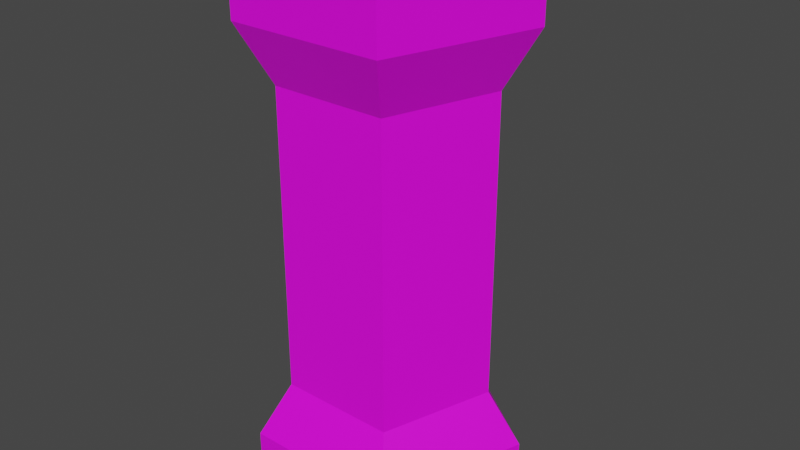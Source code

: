 # Source: Pillar01.blend  (saved by Blender 3.6.11; exported with 4.5.12 LTS)
import bpy
from mathutils import Matrix  # noqa: F401  (used for matrix-valued properties, if any)

bpy.ops.wm.read_factory_settings(use_empty=True)
scene = bpy.context.scene
scene.name = 'Scene'

# ---- collections
col_collection = bpy.data.collections.new('Collection'); scene.collection.children.link(col_collection)

# ---- images (referenced by path relative to the original .blend; pixels are not part of the script)
import os
ASSET_DIR = os.environ.get("B2B_ASSET_DIR", "")  # directory of the original .blend (textures are referenced by path, not embedded)
HERE = os.path.dirname(os.path.abspath(__file__))  # packed textures are extracted next to this script under _unpacked/

def load_image(name, relpath, width, height, colorspace="sRGB"):
    """Load a texture the original file referenced (path relative to the .blend, or extracted next to this script)."""
    p = next((c for c in (os.path.join(HERE, relpath), os.path.join(ASSET_DIR, relpath)) if relpath and os.path.exists(c)), "")
    if p:
        img = bpy.data.images.load(p, check_existing=True)
        img.name = name
    else:  # same state as the original file: an image datablock whose file is absent (Cycles renders it pink)
        img = bpy.data.images.new(name, width, height)
        img.source = "FILE"
        img.filepath = "//" + (relpath or name)
    img.colorspace_settings.name = colorspace
    return img
img_pillar01_a_png_001 = load_image('Pillar01_a.png.001', 'Pillar01_a.png', 1024, 1024, 'sRGB')

# ---- materials (node trees are filled in below, after node groups)
mat_material = bpy.data.materials.new('Material')
mat_material.alpha_threshold = 0.0
mat_material.use_transparent_shadow = False
mat_material.line_color = (0.0, 0.0, 0.0, 1.0)

# ---- material node trees
mat_material.use_nodes = True; mat_material.node_tree.nodes.clear()
_N = mat_material.node_tree.nodes; _L = mat_material.node_tree.links
n0 = _N.new('ShaderNodeOutputMaterial'); n0.name = 'Material Output'; n0.location = (300, 300)
n1 = _N.new('ShaderNodeBsdfPrincipled'); n1.name = 'Principled BSDF'; n1.location = (10, 300)
n1.distribution = 'GGX'
n1.subsurface_method = 'RANDOM_WALK_SKIN'
n1.inputs[3].default_value = 1.45
n1.inputs[27].default_value = (0.0, 0.0, 0.0, 1.0)
n1.inputs[28].default_value = 1.0
n2 = _N.new('ShaderNodeTexImage'); n2.name = 'Image Texture'; n2.location = (-280, 280)
n2.image = img_pillar01_a_png_001
n2.interpolation = 'Closest'
_L.new(n1.outputs[0], n0.inputs[0])
_L.new(n2.outputs[0], n1.inputs[0])
n0.is_active_output = True

# ---- world
world_world = bpy.data.worlds.new('World'); scene.world = world_world
world_world.use_nodes = True; world_world.node_tree.nodes.clear()
_N = world_world.node_tree.nodes; _L = world_world.node_tree.links
n0 = _N.new('ShaderNodeOutputWorld'); n0.name = 'World Output'; n0.location = (300, 300)
n1 = _N.new('ShaderNodeBackground'); n1.name = 'Background'; n1.location = (10, 300)
n1.inputs[0].default_value = (0.05088, 0.05088, 0.05088, 1.0)
_L.new(n1.outputs[0], n0.inputs[0])
n0.is_active_output = True
world_world.color = (0.05088, 0.05088, 0.05088)
world_world.use_sun_shadow = False
world_world.sun_shadow_jitter_overblur = 0.0

# ---- meshes
me_circle = bpy.data.meshes.new('Circle')
me_circle.from_pydata([(0.0, 0.5, 0.0), (-0.4755, 0.1545, 0.0), (-0.2939, -0.4045, 0.0), (0.2939, -0.4045, 0.0), (0.4755, 0.1545, 0.0), (0.0, 0.5, 2.0), (-0.4755, 0.1545, 2.0), (-0.2939, -0.4045, 2.0), (0.2939, -0.4045, 2.0), (0.4755, 0.1545, 2.0), (0.0, 0.0, 1.875), (0.2204, -0.3034, 1.561), (0.3566, 0.1159, 1.561), (-0.2204, -0.3034, 0.4163), (0.2204, -0.3034, 0.4163), (-0.3566, 0.1159, 0.4163), (-0.3566, 0.1159, 1.561), (0.0, 0.375, 1.561), (-0.2204, -0.3034, 1.561), (0.3566, 0.1159, 0.4163), (0.0, 0.375, 0.4163), (0.2939, -0.4045, 1.781), (-0.4755, 0.1545, 1.781), (0.4755, 0.1545, 1.781), (-0.2939, -0.4045, 1.781), (0.0, 0.5, 1.781), (0.4755, 0.1545, 0.2181), (-0.2939, -0.4045, 0.2181), (0.0, 0.5, 0.2181), (0.2939, -0.4045, 0.2181), (-0.4755, 0.1545, 0.2181)], [], [(23, 9, 8, 21), (24, 7, 6, 22), (25, 5, 9, 23), (21, 8, 7, 24), (22, 6, 5, 25), (8, 9, 10), (9, 5, 10), (5, 6, 10), (6, 7, 10), (7, 8, 10), (26, 19, 14, 29), (27, 13, 15, 30), (28, 20, 19, 26), (29, 14, 13, 27), (30, 15, 20, 28), (15, 16, 17, 20), (14, 11, 18, 13), (20, 17, 12, 19), (13, 18, 16, 15), (19, 12, 11, 14), (16, 22, 25, 17), (11, 21, 24, 18), (17, 25, 23, 12), (18, 24, 22, 16), (12, 23, 21, 11), (1, 30, 28, 0), (3, 29, 27, 2), (0, 28, 26, 4), (2, 27, 30, 1), (4, 26, 29, 3)])
_uv = me_circle.uv_layers.new(name='UVMap')
_uv.uv.foreach_set('vector', [0.5652, 0.5705, 0.5652, 0.6408, 0.7535, 0.6408, 0.7535, 0.5705, 0.0001929, 0.5705, 0.0001929, 0.6408, 0.1885, 0.6408, 0.1885, 0.5705, 0.3768, 0.5705, 0.3768, 0.6408, 0.5652, 0.6408, 0.5652, 0.5705, 0.7535, 0.5705, 0.7535, 0.6408, 0.9418, 0.6408, 0.9418, 0.5705, 0.1885, 0.5705, 0.1885, 0.6408, 0.3768, 0.6408, 0.3768, 0.5705, 0.7535, 0.6408, 0.6953, 0.8199, 0.8476, 0.7704, 0.6953, 0.8199, 0.8476, 0.9306, 0.8476, 0.7704, 0.8476, 0.9306, 1.0, 0.8199, 0.8476, 0.7704, 1.0, 0.8199, 0.9418, 0.6408, 0.8476, 0.7704, 0.9418, 0.6408, 0.7535, 0.6408, 0.8476, 0.7704, 0.5652, 0.06987, 0.5848, 0.1306, 0.7166, 0.1306, 0.7535, 0.06987, 0.0001928, 0.06987, 0.02598, 0.1306, 0.1578, 0.1306, 0.1885, 0.06987, 0.3768, 0.06987, 0.4014, 0.1306, 0.5332, 0.1306, 0.5652, 0.06987, 0.7535, 0.06987, 0.7743, 0.1306, 0.9062, 0.1306, 0.9418, 0.06987, 0.1885, 0.06987, 0.2118, 0.1306, 0.3437, 0.1306, 0.3768, 0.06987, 0.2118, 0.1306, 0.2118, 0.5029, 0.3437, 0.5029, 0.3437, 0.1306, 0.7743, 0.1306, 0.7743, 0.5029, 0.9062, 0.5029, 0.9062, 0.1306, 0.4014, 0.1306, 0.4014, 0.5029, 0.5332, 0.5029, 0.5332, 0.1306, 0.02598, 0.1306, 0.02598, 0.5029, 0.1578, 0.5029, 0.1578, 0.1306, 0.5848, 0.1306, 0.5848, 0.5029, 0.7166, 0.5029, 0.7166, 0.1306, 0.2118, 0.5029, 0.1885, 0.5705, 0.3768, 0.5705, 0.3437, 0.5029, 0.7743, 0.5029, 0.7535, 0.5705, 0.9418, 0.5705, 0.9062, 0.5029, 0.4014, 0.5029, 0.3768, 0.5705, 0.5652, 0.5705, 0.5332, 0.5029, 0.02598, 0.5029, 0.0001929, 0.5705, 0.1885, 0.5705, 0.1578, 0.5029, 0.5848, 0.5029, 0.5652, 0.5705, 0.7535, 0.5705, 0.7166, 0.5029, 0.1885, 2.98e-08, 0.1885, 0.06987, 0.3768, 0.06987, 0.3768, 2.98e-08, 0.7535, 2.384e-07, 0.7535, 0.06987, 0.9418, 0.06987, 0.9418, 2.384e-07, 0.3768, 2.98e-08, 0.3768, 0.06987, 0.5652, 0.06987, 0.5652, 0.0, 0.0001928, 5.96e-08, 0.0001928, 0.06987, 0.1885, 0.06987, 0.1885, 2.98e-08, 0.5652, 0.0, 0.5652, 0.06987, 0.7535, 0.06987, 0.7535, 2.384e-07])
me_circle.materials.append(mat_material)
me_circle.update()

# ---- objects
ob_pillar01 = bpy.data.objects.new('Pillar01', me_circle)

# ---- transforms, parenting, visibility, modifiers, constraints
ob_pillar01.location = (0.0, 0.0, 0.0)

# ---- collection membership
col_collection.objects.link(ob_pillar01)

# ---- scene / render settings (as saved in the file)
scene.frame_start = 1; scene.frame_end = 250; scene.frame_set(1)
scene.render.engine = 'BLENDER_EEVEE_NEXT'
scene.cycles.sampling_pattern = 'TABULATED_SOBOL'
scene.cycles.use_light_tree = False
scene.view_settings.view_transform = 'Filmic'
bpy.context.view_layer.update()

# ---- added for rendering (the .blend has no active camera and no usable light): camera, sun
cam_auto = bpy.data.cameras.new('AutoCamera')
cam_auto.lens = 50.0
cam_auto.sensor_width = 36.0
cam_auto.clip_end = 1000.0
ob_auto_camera = bpy.data.objects.new('AutoCamera', cam_auto)
scene.collection.objects.link(ob_auto_camera)
ob_auto_camera.location = (2.21333, -2.60825, 2.77066)
ob_auto_camera.rotation_euler = (1.09748, -7.21219e-08, 0.694738)
scene.camera = ob_auto_camera
light_auto_sun = bpy.data.lights.new('AutoSun', 'SUN')
light_auto_sun.energy = 3.0
light_auto_sun.angle = 0.0523599
ob_auto_sun = bpy.data.objects.new('AutoSun', light_auto_sun)
scene.collection.objects.link(ob_auto_sun)
ob_auto_sun.rotation_euler = (0.872665, 0.174533, 0.523599)
bpy.context.view_layer.update()
